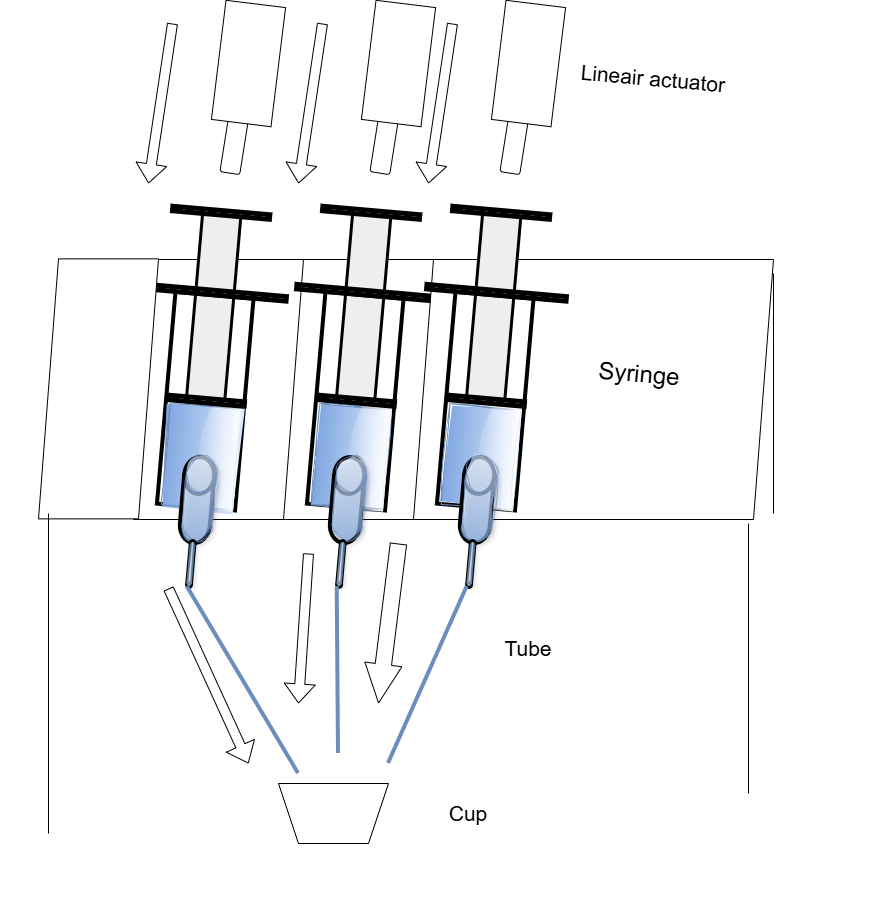

The diagram above was exported from draw.io. Its source (the exported page's mxGraphModel, read from the mxfile embedded in the PNG):
<mxGraphModel dx="1407" dy="2011" grid="1" gridSize="10" guides="1" tooltips="1" connect="1" arrows="1" fold="1" page="1" pageScale="1" pageWidth="827" pageHeight="1169" math="0" shadow="0">
  <root>
    <mxCell id="0" />
    <mxCell id="1" parent="0" />
    <mxCell id="fKw1gtOzcU3jIZbPBTuS-21" connectable="0" parent="1" style="group;rotation=30;fontSize=23;" value="" vertex="1">
      <mxGeometry height="609.9988494006338" width="475" x="490" y="30" as="geometry" />
    </mxCell>
    <mxCell id="fKw1gtOzcU3jIZbPBTuS-22" connectable="0" parent="fKw1gtOzcU3jIZbPBTuS-21" style="group;rotation=-30;" value="" vertex="1">
      <mxGeometry height="182.40043457223308" width="167.57057783889073" x="5" y="-1" as="geometry" />
    </mxCell>
    <mxCell id="fKw1gtOzcU3jIZbPBTuS-36" parent="fKw1gtOzcU3jIZbPBTuS-21" style="shape=parallelogram;perimeter=parallelogramPerimeter;whiteSpace=wrap;html=1;fixedSize=1;rotation=0;" value="" vertex="1">
      <mxGeometry height="260" width="360" x="-165" y="26" as="geometry" />
    </mxCell>
    <mxCell id="fKw1gtOzcU3jIZbPBTuS-48" connectable="0" parent="fKw1gtOzcU3jIZbPBTuS-21" style="group;rotation=40;" value="" vertex="1">
      <mxGeometry height="364.72290936638973" width="419.4389339405915" x="-230" y="-27" as="geometry" />
    </mxCell>
    <mxCell id="fKw1gtOzcU3jIZbPBTuS-69" connectable="0" parent="fKw1gtOzcU3jIZbPBTuS-48" style="group" value="" vertex="1">
      <mxGeometry height="466.4525587737737" width="139.8612016900638" x="78.0693991549681" y="-84.19499486825644" as="geometry" />
    </mxCell>
    <mxCell id="fKw1gtOzcU3jIZbPBTuS-37" parent="fKw1gtOzcU3jIZbPBTuS-69" style="rounded=0;whiteSpace=wrap;html=1;rotation=95;strokeWidth=3;fillColor=#eeeeee;strokeColor=default;" value="" vertex="1">
      <mxGeometry height="38.35" width="188.25" x="-27.069399154968096" y="166.19499486825646" as="geometry" />
    </mxCell>
    <mxCell id="fKw1gtOzcU3jIZbPBTuS-41" parent="fKw1gtOzcU3jIZbPBTuS-69" style="rounded=0;whiteSpace=wrap;html=1;rotation=95;strokeWidth=4;fillColor=none;" value="" vertex="1">
      <mxGeometry height="78.35" width="212.5" x="-47.069399154968096" y="240.19499486825646" as="geometry" />
    </mxCell>
    <mxCell id="fKw1gtOzcU3jIZbPBTuS-42" parent="fKw1gtOzcU3jIZbPBTuS-69" style="rounded=0;whiteSpace=wrap;html=1;rotation=5;strokeWidth=5;" value="" vertex="1">
      <mxGeometry height="4.52" width="140" x="-0.0693991549680959" y="168.19499486825646" as="geometry" />
    </mxCell>
    <mxCell id="fKw1gtOzcU3jIZbPBTuS-43" parent="fKw1gtOzcU3jIZbPBTuS-69" style="rounded=0;whiteSpace=wrap;html=1;rotation=95;strokeWidth=1;fillColor=#dae8fc;strokeColor=#6c8ebf;glass=1;sketch=1;curveFitting=1;jiggle=2;gradientColor=#7ea6e0;" value="" vertex="1">
      <mxGeometry height="71.27" width="101.09" x="3.930600845031904" y="299.19499486825646" as="geometry" />
    </mxCell>
    <mxCell id="fKw1gtOzcU3jIZbPBTuS-44" parent="fKw1gtOzcU3jIZbPBTuS-69" style="rounded=0;whiteSpace=wrap;html=1;rotation=5;strokeWidth=5;" value="" vertex="1">
      <mxGeometry height="4.52" width="76" x="21.930600845031904" y="276.19499486825646" as="geometry" />
    </mxCell>
    <mxCell id="fKw1gtOzcU3jIZbPBTuS-45" parent="fKw1gtOzcU3jIZbPBTuS-69" style="rounded=0;whiteSpace=wrap;html=1;rotation=5;strokeWidth=5;" value="" vertex="1">
      <mxGeometry height="4.52" width="97.29" x="25.930600845031904" y="88.19499486825644" as="geometry" />
    </mxCell>
    <mxCell id="fKw1gtOzcU3jIZbPBTuS-61" connectable="0" parent="fKw1gtOzcU3jIZbPBTuS-69" style="group;rotation=0;" value="" vertex="1">
      <mxGeometry height="135.25756390551723" width="39.39169350818072" x="31.930600845031904" y="331.19499486825646" as="geometry" />
    </mxCell>
    <mxCell id="fKw1gtOzcU3jIZbPBTuS-38" parent="fKw1gtOzcU3jIZbPBTuS-61" style="shape=cylinder3;whiteSpace=wrap;html=1;boundedLbl=1;backgroundOutline=1;size=18.399412803239557;rotation=365;strokeWidth=4;" value="" vertex="1">
      <mxGeometry height="86.12" width="30" x="4" y="4" as="geometry" />
    </mxCell>
    <mxCell id="fKw1gtOzcU3jIZbPBTuS-39" parent="fKw1gtOzcU3jIZbPBTuS-61" style="shape=cylinder3;whiteSpace=wrap;html=1;boundedLbl=1;backgroundOutline=1;size=18.399412803239557;rotation=365;strokeWidth=1;strokeColor=#6c8ebf;fillColor=#dae8fc;gradientColor=#7ea6e0;sketch=1;curveFitting=1;jiggle=2;opacity=70;shadow=1;" value="" vertex="1">
      <mxGeometry height="86.12" width="30" x="6" y="2" as="geometry" />
    </mxCell>
    <mxCell id="fKw1gtOzcU3jIZbPBTuS-40" parent="fKw1gtOzcU3jIZbPBTuS-61" style="shape=cylinder3;whiteSpace=wrap;html=1;boundedLbl=1;backgroundOutline=1;size=2.221607761393784;rotation=185;strokeWidth=3;" value="" vertex="1">
      <mxGeometry height="47" width="4.67" x="10" y="87" as="geometry" />
    </mxCell>
    <mxCell id="fKw1gtOzcU3jIZbPBTuS-46" parent="fKw1gtOzcU3jIZbPBTuS-61" style="shape=cylinder3;whiteSpace=wrap;html=1;boundedLbl=1;backgroundOutline=1;size=2.221607761393784;rotation=185;strokeWidth=1;fillColor=#dae8fc;gradientColor=#7ea6e0;strokeColor=#6c8ebf;shadow=1;opacity=60;" value="" vertex="1">
      <mxGeometry height="43.04" width="4.67" x="10" y="89" as="geometry" />
    </mxCell>
    <mxCell id="fKw1gtOzcU3jIZbPBTuS-64" parent="fKw1gtOzcU3jIZbPBTuS-69" style="rounded=1;whiteSpace=wrap;html=1;rotation=9;" value="" vertex="1">
      <mxGeometry height="60" width="20" x="77.93060084503189" y="-8.805005131743556" as="geometry" />
    </mxCell>
    <mxCell id="fKw1gtOzcU3jIZbPBTuS-95" parent="fKw1gtOzcU3jIZbPBTuS-48" style="text;html=1;whiteSpace=wrap;strokeColor=none;fillColor=none;align=center;verticalAlign=middle;rounded=0;rotation=5;fontSize=24;" value="Syringe" vertex="1">
      <mxGeometry height="54.1" width="160" x="211.1" y="140.73" as="geometry" />
    </mxCell>
    <mxCell id="yfXfqnONtFNAUbcpeLs4-48" parent="fKw1gtOzcU3jIZbPBTuS-48" style="shape=parallelogram;perimeter=parallelogramPerimeter;whiteSpace=wrap;html=1;fixedSize=1;" value="" vertex="1">
      <mxGeometry height="260" width="120" x="-30" y="52.36" as="geometry" />
    </mxCell>
    <mxCell id="yfXfqnONtFNAUbcpeLs4-1" parent="fKw1gtOzcU3jIZbPBTuS-21" style="shape=parallelogram;perimeter=parallelogramPerimeter;whiteSpace=wrap;html=1;fixedSize=1;rotation=0;" value="" vertex="1">
      <mxGeometry height="260" width="360" x="-15" y="25.998849400633745" as="geometry" />
    </mxCell>
    <mxCell id="yfXfqnONtFNAUbcpeLs4-2" connectable="0" parent="fKw1gtOzcU3jIZbPBTuS-21" style="group" value="" vertex="1">
      <mxGeometry height="466.4525587737737" width="139.8612016900638" x="-1.930600845031904" y="-111.1961454676227" as="geometry" />
    </mxCell>
    <mxCell id="yfXfqnONtFNAUbcpeLs4-3" parent="yfXfqnONtFNAUbcpeLs4-2" style="rounded=0;whiteSpace=wrap;html=1;rotation=95;strokeWidth=3;fillColor=#eeeeee;strokeColor=default;" value="" vertex="1">
      <mxGeometry height="38.35" width="188.25" x="-27.069399154968096" y="166.19499486825646" as="geometry" />
    </mxCell>
    <mxCell id="yfXfqnONtFNAUbcpeLs4-4" parent="yfXfqnONtFNAUbcpeLs4-2" style="rounded=0;whiteSpace=wrap;html=1;rotation=95;strokeWidth=4;fillColor=none;" value="" vertex="1">
      <mxGeometry height="78.35" width="212.5" x="-47.069399154968096" y="240.19499486825646" as="geometry" />
    </mxCell>
    <mxCell id="yfXfqnONtFNAUbcpeLs4-5" parent="yfXfqnONtFNAUbcpeLs4-2" style="rounded=0;whiteSpace=wrap;html=1;rotation=5;strokeWidth=5;" value="" vertex="1">
      <mxGeometry height="4.52" width="140" x="-0.0693991549680959" y="168.19499486825646" as="geometry" />
    </mxCell>
    <mxCell id="yfXfqnONtFNAUbcpeLs4-6" parent="yfXfqnONtFNAUbcpeLs4-2" style="rounded=0;whiteSpace=wrap;html=1;rotation=95;strokeWidth=1;fillColor=#dae8fc;strokeColor=#6c8ebf;glass=1;sketch=1;curveFitting=1;jiggle=2;gradientColor=#7ea6e0;" value="" vertex="1">
      <mxGeometry height="71.27" width="101.09" x="3.930600845031904" y="299.19499486825646" as="geometry" />
    </mxCell>
    <mxCell id="yfXfqnONtFNAUbcpeLs4-7" parent="yfXfqnONtFNAUbcpeLs4-2" style="rounded=0;whiteSpace=wrap;html=1;rotation=5;strokeWidth=5;" value="" vertex="1">
      <mxGeometry height="4.52" width="76" x="21.930600845031904" y="276.19499486825646" as="geometry" />
    </mxCell>
    <mxCell id="yfXfqnONtFNAUbcpeLs4-8" parent="yfXfqnONtFNAUbcpeLs4-2" style="rounded=0;whiteSpace=wrap;html=1;rotation=5;strokeWidth=5;" value="" vertex="1">
      <mxGeometry height="4.52" width="97.29" x="25.930600845031904" y="88.19499486825644" as="geometry" />
    </mxCell>
    <mxCell id="yfXfqnONtFNAUbcpeLs4-9" connectable="0" parent="yfXfqnONtFNAUbcpeLs4-2" style="group;rotation=0;" value="" vertex="1">
      <mxGeometry height="135.25756390551723" width="39.39169350818072" x="31.930600845031904" y="331.19499486825646" as="geometry" />
    </mxCell>
    <mxCell id="yfXfqnONtFNAUbcpeLs4-10" parent="yfXfqnONtFNAUbcpeLs4-9" style="shape=cylinder3;whiteSpace=wrap;html=1;boundedLbl=1;backgroundOutline=1;size=18.399412803239557;rotation=365;strokeWidth=4;" value="" vertex="1">
      <mxGeometry height="86.12" width="30" x="4" y="4" as="geometry" />
    </mxCell>
    <mxCell id="yfXfqnONtFNAUbcpeLs4-11" parent="yfXfqnONtFNAUbcpeLs4-9" style="shape=cylinder3;whiteSpace=wrap;html=1;boundedLbl=1;backgroundOutline=1;size=18.399412803239557;rotation=365;strokeWidth=1;strokeColor=#6c8ebf;fillColor=#dae8fc;gradientColor=#7ea6e0;sketch=1;curveFitting=1;jiggle=2;opacity=70;shadow=1;" value="" vertex="1">
      <mxGeometry height="86.12" width="30" x="6" y="2" as="geometry" />
    </mxCell>
    <mxCell id="yfXfqnONtFNAUbcpeLs4-12" parent="yfXfqnONtFNAUbcpeLs4-9" style="shape=cylinder3;whiteSpace=wrap;html=1;boundedLbl=1;backgroundOutline=1;size=2.221607761393784;rotation=185;strokeWidth=3;" value="" vertex="1">
      <mxGeometry height="47" width="4.67" x="10" y="87" as="geometry" />
    </mxCell>
    <mxCell id="yfXfqnONtFNAUbcpeLs4-13" parent="yfXfqnONtFNAUbcpeLs4-9" style="shape=cylinder3;whiteSpace=wrap;html=1;boundedLbl=1;backgroundOutline=1;size=2.221607761393784;rotation=185;strokeWidth=1;fillColor=#dae8fc;gradientColor=#7ea6e0;strokeColor=#6c8ebf;shadow=1;opacity=60;" value="" vertex="1">
      <mxGeometry height="43.04" width="4.67" x="10" y="89" as="geometry" />
    </mxCell>
    <mxCell id="yfXfqnONtFNAUbcpeLs4-14" parent="yfXfqnONtFNAUbcpeLs4-2" style="rounded=1;whiteSpace=wrap;html=1;rotation=9;" value="" vertex="1">
      <mxGeometry height="60" width="20" x="77.93060084503189" y="-8.805005131743556" as="geometry" />
    </mxCell>
    <mxCell id="yfXfqnONtFNAUbcpeLs4-15" parent="fKw1gtOzcU3jIZbPBTuS-21" style="text;html=1;whiteSpace=wrap;strokeColor=none;fillColor=none;align=center;verticalAlign=middle;rounded=0;rotation=5;fontSize=24;" value="Syringe" vertex="1">
      <mxGeometry height="54.1" width="160" x="131.10000000000002" y="113.72884940063375" as="geometry" />
    </mxCell>
    <mxCell id="yfXfqnONtFNAUbcpeLs4-16" parent="fKw1gtOzcU3jIZbPBTuS-21" style="rounded=0;whiteSpace=wrap;html=1;rotation=277;" value="" vertex="1">
      <mxGeometry height="60" width="120" x="40" y="-200.00115059936627" as="geometry" />
    </mxCell>
    <mxCell id="yfXfqnONtFNAUbcpeLs4-17" edge="1" parent="fKw1gtOzcU3jIZbPBTuS-21" style="endArrow=none;html=1;rounded=0;entryX=0.855;entryY=0;entryDx=0;entryDy=0.6442662508041973;entryPerimeter=0;fillColor=#dae8fc;strokeColor=#6c8ebf;strokeWidth=4;" target="yfXfqnONtFNAUbcpeLs4-12" value="">
      <mxGeometry height="50" relative="1" width="50" as="geometry">
        <mxPoint x="40" y="519.9988494006337" as="sourcePoint" />
        <mxPoint x="-60" y="319.9988494006338" as="targetPoint" />
      </mxGeometry>
    </mxCell>
    <mxCell id="yfXfqnONtFNAUbcpeLs4-18" parent="fKw1gtOzcU3jIZbPBTuS-21" style="shape=trapezoid;perimeter=trapezoidPerimeter;whiteSpace=wrap;html=1;fixedSize=1;rotation=-180;" value="" vertex="1">
      <mxGeometry height="60" width="110" x="-20" y="549.9988494006337" as="geometry" />
    </mxCell>
    <mxCell id="yfXfqnONtFNAUbcpeLs4-21" parent="fKw1gtOzcU3jIZbPBTuS-21" style="text;html=1;whiteSpace=wrap;strokeColor=none;fillColor=none;align=center;verticalAlign=middle;rounded=0;fontSize=21;" value="Cup" vertex="1">
      <mxGeometry height="30" width="60" x="140" y="564.9988494006337" as="geometry" />
    </mxCell>
    <mxCell id="yfXfqnONtFNAUbcpeLs4-22" edge="1" parent="fKw1gtOzcU3jIZbPBTuS-21" style="shape=flexArrow;endArrow=classic;html=1;rounded=0;" value="">
      <mxGeometry height="50" relative="1" width="50" as="geometry">
        <Array as="points" />
        <mxPoint x="24" y="-210.00115059936627" as="sourcePoint" />
        <mxPoint y="-50.001150599366255" as="targetPoint" />
      </mxGeometry>
    </mxCell>
    <mxCell id="yfXfqnONtFNAUbcpeLs4-23" edge="1" parent="fKw1gtOzcU3jIZbPBTuS-21" style="shape=flexArrow;endArrow=classic;html=1;rounded=0;" value="">
      <mxGeometry height="50" relative="1" width="50" as="geometry">
        <mxPoint x="10" y="320" as="sourcePoint" />
        <mxPoint y="470" as="targetPoint" />
      </mxGeometry>
    </mxCell>
    <mxCell id="yfXfqnONtFNAUbcpeLs4-24" parent="fKw1gtOzcU3jIZbPBTuS-21" style="shape=parallelogram;perimeter=parallelogramPerimeter;whiteSpace=wrap;html=1;fixedSize=1;rotation=0;" value="" vertex="1">
      <mxGeometry height="260" width="360" x="115" y="25.998849400633787" as="geometry" />
    </mxCell>
    <mxCell id="yfXfqnONtFNAUbcpeLs4-25" connectable="0" parent="fKw1gtOzcU3jIZbPBTuS-21" style="group" value="" vertex="1">
      <mxGeometry height="466.4525587737737" width="139.8612016900638" x="128.0693991549681" y="-111.19614546762267" as="geometry" />
    </mxCell>
    <mxCell id="yfXfqnONtFNAUbcpeLs4-26" parent="yfXfqnONtFNAUbcpeLs4-25" style="rounded=0;whiteSpace=wrap;html=1;rotation=95;strokeWidth=3;fillColor=#eeeeee;strokeColor=default;" value="" vertex="1">
      <mxGeometry height="38.35" width="188.25" x="-27.069399154968096" y="166.19499486825646" as="geometry" />
    </mxCell>
    <mxCell id="yfXfqnONtFNAUbcpeLs4-27" parent="yfXfqnONtFNAUbcpeLs4-25" style="rounded=0;whiteSpace=wrap;html=1;rotation=95;strokeWidth=4;fillColor=none;" value="" vertex="1">
      <mxGeometry height="78.35" width="212.5" x="-47.069399154968096" y="240.19499486825646" as="geometry" />
    </mxCell>
    <mxCell id="yfXfqnONtFNAUbcpeLs4-28" parent="yfXfqnONtFNAUbcpeLs4-25" style="rounded=0;whiteSpace=wrap;html=1;rotation=5;strokeWidth=5;" value="" vertex="1">
      <mxGeometry height="4.52" width="140" x="-0.0693991549680959" y="168.19499486825646" as="geometry" />
    </mxCell>
    <mxCell id="yfXfqnONtFNAUbcpeLs4-29" parent="yfXfqnONtFNAUbcpeLs4-25" style="rounded=0;whiteSpace=wrap;html=1;rotation=95;strokeWidth=1;fillColor=#dae8fc;strokeColor=#6c8ebf;glass=1;sketch=1;curveFitting=1;jiggle=2;gradientColor=#7ea6e0;" value="" vertex="1">
      <mxGeometry height="71.27" width="101.09" x="3.930600845031904" y="299.19499486825646" as="geometry" />
    </mxCell>
    <mxCell id="yfXfqnONtFNAUbcpeLs4-30" parent="yfXfqnONtFNAUbcpeLs4-25" style="rounded=0;whiteSpace=wrap;html=1;rotation=5;strokeWidth=5;" value="" vertex="1">
      <mxGeometry height="4.52" width="76" x="21.930600845031904" y="276.19499486825646" as="geometry" />
    </mxCell>
    <mxCell id="yfXfqnONtFNAUbcpeLs4-31" parent="yfXfqnONtFNAUbcpeLs4-25" style="rounded=0;whiteSpace=wrap;html=1;rotation=5;strokeWidth=5;" value="" vertex="1">
      <mxGeometry height="4.52" width="97.29" x="25.930600845031904" y="88.19499486825644" as="geometry" />
    </mxCell>
    <mxCell id="yfXfqnONtFNAUbcpeLs4-32" connectable="0" parent="yfXfqnONtFNAUbcpeLs4-25" style="group;rotation=0;" value="" vertex="1">
      <mxGeometry height="135.25756390551723" width="39.39169350818072" x="31.930600845031904" y="331.19499486825646" as="geometry" />
    </mxCell>
    <mxCell id="yfXfqnONtFNAUbcpeLs4-33" parent="yfXfqnONtFNAUbcpeLs4-32" style="shape=cylinder3;whiteSpace=wrap;html=1;boundedLbl=1;backgroundOutline=1;size=18.399412803239557;rotation=365;strokeWidth=4;" value="" vertex="1">
      <mxGeometry height="86.12" width="30" x="4" y="4" as="geometry" />
    </mxCell>
    <mxCell id="yfXfqnONtFNAUbcpeLs4-34" parent="yfXfqnONtFNAUbcpeLs4-32" style="shape=cylinder3;whiteSpace=wrap;html=1;boundedLbl=1;backgroundOutline=1;size=18.399412803239557;rotation=365;strokeWidth=1;strokeColor=#6c8ebf;fillColor=#dae8fc;gradientColor=#7ea6e0;sketch=1;curveFitting=1;jiggle=2;opacity=70;shadow=1;" value="" vertex="1">
      <mxGeometry height="86.12" width="30" x="6" y="2" as="geometry" />
    </mxCell>
    <mxCell id="yfXfqnONtFNAUbcpeLs4-35" parent="yfXfqnONtFNAUbcpeLs4-32" style="shape=cylinder3;whiteSpace=wrap;html=1;boundedLbl=1;backgroundOutline=1;size=2.221607761393784;rotation=185;strokeWidth=3;" value="" vertex="1">
      <mxGeometry height="47" width="4.67" x="10" y="87" as="geometry" />
    </mxCell>
    <mxCell id="yfXfqnONtFNAUbcpeLs4-36" parent="yfXfqnONtFNAUbcpeLs4-32" style="shape=cylinder3;whiteSpace=wrap;html=1;boundedLbl=1;backgroundOutline=1;size=2.221607761393784;rotation=185;strokeWidth=1;fillColor=#dae8fc;gradientColor=#7ea6e0;strokeColor=#6c8ebf;shadow=1;opacity=60;" value="" vertex="1">
      <mxGeometry height="43.04" width="4.67" x="10" y="89" as="geometry" />
    </mxCell>
    <mxCell id="yfXfqnONtFNAUbcpeLs4-37" parent="yfXfqnONtFNAUbcpeLs4-25" style="rounded=1;whiteSpace=wrap;html=1;rotation=9;" value="" vertex="1">
      <mxGeometry height="60" width="20" x="77.93060084503189" y="-8.805005131743556" as="geometry" />
    </mxCell>
    <mxCell id="yfXfqnONtFNAUbcpeLs4-38" parent="fKw1gtOzcU3jIZbPBTuS-21" style="text;html=1;whiteSpace=wrap;strokeColor=none;fillColor=none;align=center;verticalAlign=middle;rounded=0;rotation=5;fontSize=24;" value="Syringe" vertex="1">
      <mxGeometry height="54.1" width="160" x="261.0999999999999" y="113.7288494006338" as="geometry" />
    </mxCell>
    <mxCell id="yfXfqnONtFNAUbcpeLs4-39" parent="fKw1gtOzcU3jIZbPBTuS-21" style="rounded=0;whiteSpace=wrap;html=1;rotation=277;" value="" vertex="1">
      <mxGeometry height="60" width="120" x="170" y="-200.0011505993662" as="geometry" />
    </mxCell>
    <mxCell id="yfXfqnONtFNAUbcpeLs4-40" edge="1" parent="fKw1gtOzcU3jIZbPBTuS-21" style="endArrow=none;html=1;rounded=0;entryX=0.855;entryY=0;entryDx=0;entryDy=0.6442662508041973;entryPerimeter=0;fillColor=#dae8fc;strokeColor=#6c8ebf;strokeWidth=4;" target="yfXfqnONtFNAUbcpeLs4-35" value="">
      <mxGeometry height="50" relative="1" width="50" as="geometry">
        <mxPoint x="90" y="530" as="sourcePoint" />
        <mxPoint x="70" y="319.9988494006338" as="targetPoint" />
      </mxGeometry>
    </mxCell>
    <mxCell id="yfXfqnONtFNAUbcpeLs4-42" parent="fKw1gtOzcU3jIZbPBTuS-21" style="text;html=1;whiteSpace=wrap;strokeColor=none;fillColor=none;align=center;verticalAlign=middle;rounded=0;rotation=5;fontSize=21;" value="Lineair actuator" vertex="1">
      <mxGeometry height="90" width="190" x="260" y="-200.0011505993662" as="geometry" />
    </mxCell>
    <mxCell id="yfXfqnONtFNAUbcpeLs4-43" parent="fKw1gtOzcU3jIZbPBTuS-21" style="text;html=1;whiteSpace=wrap;strokeColor=none;fillColor=none;align=center;verticalAlign=middle;rounded=0;rotation=0;fontSize=21;" value="Tube" vertex="1">
      <mxGeometry height="30" width="60" x="200" y="399.9988494006338" as="geometry" />
    </mxCell>
    <mxCell id="yfXfqnONtFNAUbcpeLs4-45" edge="1" parent="fKw1gtOzcU3jIZbPBTuS-21" style="shape=flexArrow;endArrow=classic;html=1;rounded=0;" value="">
      <mxGeometry height="50" relative="1" width="50" as="geometry">
        <Array as="points" />
        <mxPoint x="154" y="-210.0011505993662" as="sourcePoint" />
        <mxPoint x="130" y="-50.00115059936621" as="targetPoint" />
      </mxGeometry>
    </mxCell>
    <mxCell id="yfXfqnONtFNAUbcpeLs4-46" edge="1" parent="fKw1gtOzcU3jIZbPBTuS-21" style="shape=flexArrow;endArrow=classic;html=1;rounded=0;width=16.363636363636363;endSize=12.636363636363635;" value="">
      <mxGeometry height="50" relative="1" width="50" as="geometry">
        <mxPoint x="100" y="309.9988494006338" as="sourcePoint" />
        <mxPoint x="80" y="470" as="targetPoint" />
      </mxGeometry>
    </mxCell>
    <mxCell id="yfXfqnONtFNAUbcpeLs4-51" edge="1" parent="fKw1gtOzcU3jIZbPBTuS-21" style="endArrow=none;html=1;rounded=0;" value="">
      <mxGeometry height="50" relative="1" width="50" as="geometry">
        <mxPoint x="450" y="560" as="sourcePoint" />
        <mxPoint x="450" y="290" as="targetPoint" />
      </mxGeometry>
    </mxCell>
    <mxCell id="fKw1gtOzcU3jIZbPBTuS-63" parent="1" style="rounded=0;whiteSpace=wrap;html=1;rotation=277;" value="" vertex="1">
      <mxGeometry height="60" width="120" x="380" y="-170" as="geometry" />
    </mxCell>
    <mxCell id="fKw1gtOzcU3jIZbPBTuS-67" edge="1" parent="1" style="endArrow=none;html=1;rounded=0;entryX=0.855;entryY=0;entryDx=0;entryDy=0.6442662508041973;entryPerimeter=0;fillColor=#dae8fc;strokeColor=#6c8ebf;strokeWidth=4;" target="fKw1gtOzcU3jIZbPBTuS-40" value="">
      <mxGeometry height="50" relative="1" width="50" as="geometry">
        <mxPoint x="490" y="570" as="sourcePoint" />
        <mxPoint x="280" y="350" as="targetPoint" />
      </mxGeometry>
    </mxCell>
    <mxCell id="fKw1gtOzcU3jIZbPBTuS-98" edge="1" parent="1" style="shape=flexArrow;endArrow=classic;html=1;rounded=0;" value="">
      <mxGeometry height="50" relative="1" width="50" as="geometry">
        <Array as="points" />
        <mxPoint x="364" y="-180" as="sourcePoint" />
        <mxPoint x="340" y="-20" as="targetPoint" />
      </mxGeometry>
    </mxCell>
    <mxCell id="fKw1gtOzcU3jIZbPBTuS-100" edge="1" parent="1" style="shape=flexArrow;endArrow=classic;html=1;rounded=0;" value="">
      <mxGeometry height="50" relative="1" width="50" as="geometry">
        <mxPoint x="360" y="385" as="sourcePoint" />
        <mxPoint x="440" y="560" as="targetPoint" />
      </mxGeometry>
    </mxCell>
    <mxCell id="yfXfqnONtFNAUbcpeLs4-50" edge="1" parent="1" style="endArrow=none;html=1;rounded=0;" value="">
      <mxGeometry height="50" relative="1" width="50" as="geometry">
        <mxPoint x="240" y="630" as="sourcePoint" />
        <mxPoint x="240" y="310" as="targetPoint" />
      </mxGeometry>
    </mxCell>
    <mxCell id="yfXfqnONtFNAUbcpeLs4-52" edge="1" parent="1" style="endArrow=none;html=1;rounded=0;" value="">
      <mxGeometry height="50" relative="1" width="50" as="geometry">
        <mxPoint x="965" y="70" as="sourcePoint" />
        <mxPoint x="965" y="310" as="targetPoint" />
      </mxGeometry>
    </mxCell>
  </root>
</mxGraphModel>